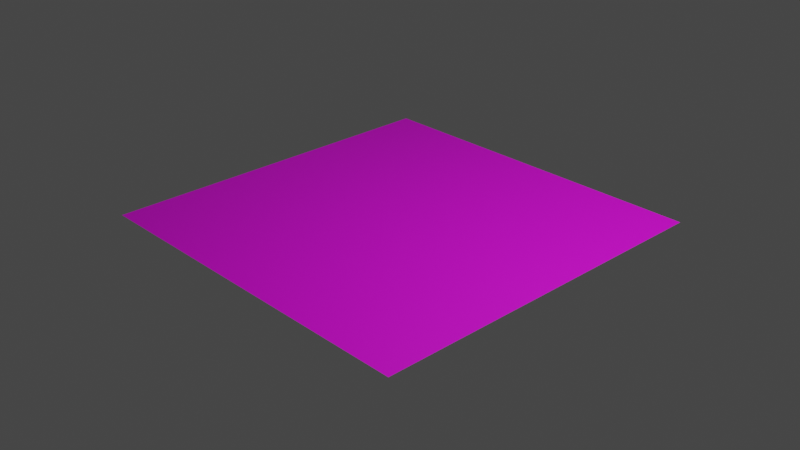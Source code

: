 # Source: critter.blend  (saved by Blender 3.1.7; exported with 4.5.12 LTS)
import bpy
from mathutils import Matrix  # noqa: F401  (used for matrix-valued properties, if any)

bpy.ops.wm.read_factory_settings(use_empty=True)
scene = bpy.context.scene
scene.name = 'Scene'

# ---- collections
col_collection = bpy.data.collections.new('Collection'); scene.collection.children.link(col_collection)

# ---- images (referenced by path relative to the original .blend; pixels are not part of the script)
import os
ASSET_DIR = os.environ.get("B2B_ASSET_DIR", "")  # directory of the original .blend (textures are referenced by path, not embedded)
HERE = os.path.dirname(os.path.abspath(__file__))  # packed textures are extracted next to this script under _unpacked/

def load_image(name, relpath, width, height, colorspace="sRGB"):
    """Load a texture the original file referenced (path relative to the .blend, or extracted next to this script)."""
    p = next((c for c in (os.path.join(HERE, relpath), os.path.join(ASSET_DIR, relpath)) if relpath and os.path.exists(c)), "")
    if p:
        img = bpy.data.images.load(p, check_existing=True)
        img.name = name
    else:  # same state as the original file: an image datablock whose file is absent (Cycles renders it pink)
        img = bpy.data.images.new(name, width, height)
        img.source = "FILE"
        img.filepath = "//" + (relpath or name)
    img.colorspace_settings.name = colorspace
    return img
img_tiletexture_bmp = load_image('tiletexture.bmp', 'tiletexture.bmp', 1024, 1024, 'sRGB')

# ---- materials (node trees are filled in below, after node groups)
mat_material_001 = bpy.data.materials.new('Material.001')
mat_material_001.use_transparent_shadow = False

# ---- material node trees
mat_material_001.use_nodes = True; mat_material_001.node_tree.nodes.clear()
_N = mat_material_001.node_tree.nodes; _L = mat_material_001.node_tree.links
n0 = _N.new('ShaderNodeBsdfPrincipled'); n0.name = 'Principled BSDF'; n0.location = (10, 300)
n0.distribution = 'GGX'
n0.subsurface_method = 'RANDOM_WALK_SKIN'
n0.inputs[3].default_value = 1.45
n0.inputs[27].default_value = (0.0, 0.0, 0.0, 1.0)
n0.inputs[28].default_value = 1.0
n1 = _N.new('ShaderNodeOutputMaterial'); n1.name = 'Material Output'; n1.location = (300, 300)
n2 = _N.new('ShaderNodeTexImage'); n2.name = 'Image Texture'; n2.location = (-430, 172)
n2.image = img_tiletexture_bmp
_L.new(n0.outputs[0], n1.inputs[0])
_L.new(n2.outputs[0], n0.inputs[0])
n1.is_active_output = True

# ---- world
world_world = bpy.data.worlds.new('World'); scene.world = world_world
world_world.use_nodes = True; world_world.node_tree.nodes.clear()
_N = world_world.node_tree.nodes; _L = world_world.node_tree.links
n0 = _N.new('ShaderNodeOutputWorld'); n0.name = 'World Output'; n0.location = (300, 300)
n1 = _N.new('ShaderNodeBackground'); n1.name = 'Background'; n1.location = (10, 300)
n1.inputs[0].default_value = (0.05088, 0.05088, 0.05088, 1.0)
_L.new(n1.outputs[0], n0.inputs[0])
n0.is_active_output = True
world_world.color = (0.05088, 0.05088, 0.05088)
world_world.use_sun_shadow = False
world_world.sun_shadow_jitter_overblur = 0.0

# ---- cameras
cam_camera = bpy.data.cameras.new('Camera')
cam_camera.clip_end = 100.0
cam_camera.ortho_scale = 7.314

# ---- lights
light_light = bpy.data.lights.new('Light', 'POINT')
light_light.transmission_factor = 0.0
light_light.energy = 1000.0
light_light.shadow_soft_size = 0.1
light_light.shadow_maximum_resolution = 0.006
light_light.use_absolute_resolution = True

# ---- meshes
me_plane = bpy.data.meshes.new('Plane')
me_plane.from_pydata([(-2.0, -2.0, 0.0), (2.0, -2.0, 0.0), (-2.0, 2.0, 0.0), (2.0, 2.0, 0.0)], [], [(0, 1, 3, 2)])
_uv = me_plane.uv_layers.new(name='UVMap')
_uv.uv.foreach_set('vector', [0.9875, 0.5098, 0.4986, 0.0258, 0.008591, 0.5023, 0.4952, 0.9782])
me_plane.materials.append(mat_material_001)
me_plane.use_remesh_fix_poles = True
me_plane.use_remesh_preserve_attributes = False
me_plane.update()

# ---- objects
ob_light = bpy.data.objects.new('Light', light_light)
ob_camera = bpy.data.objects.new('Camera', cam_camera)
ob_plane = bpy.data.objects.new('Plane', me_plane)

# ---- transforms, parenting, visibility, modifiers, constraints
ob_light.location = (4.076, 1.005, 5.904)
ob_light.rotation_euler = (0.6503, 0.05522, 1.866)
ob_light.lock_rotations_4d = False
ob_light.empty_display_type = 'ARROWS'
ob_light.color = (0.0, 0.0, 0.0, 0.0)
ob_light.lineart.crease_threshold = 0.0
ob_camera.location = (7.359, -6.926, 4.958)
ob_camera.rotation_euler = (1.109, 0.0, 0.8149)
ob_camera.lock_rotations_4d = False
ob_camera.empty_display_type = 'ARROWS'
ob_camera.color = (0.0, 0.0, 0.0, 0.0)
ob_camera.display_type = 'WIRE'
ob_camera.lineart.crease_threshold = 0.0
ob_plane.location = (0.0, 0.0, 0.0)

# ---- collection membership
col_collection.objects.link(ob_light)
col_collection.objects.link(ob_camera)
col_collection.objects.link(ob_plane)

# ---- scene / render settings (as saved in the file)
scene.camera = ob_camera
scene.frame_start = 1; scene.frame_end = 250; scene.frame_set(1)
scene.render.engine = 'BLENDER_EEVEE_NEXT'
scene.cycles.sampling_pattern = 'TABULATED_SOBOL'
scene.cycles.use_light_tree = False
scene.view_settings.view_transform = 'Filmic'
bpy.context.view_layer.update()

